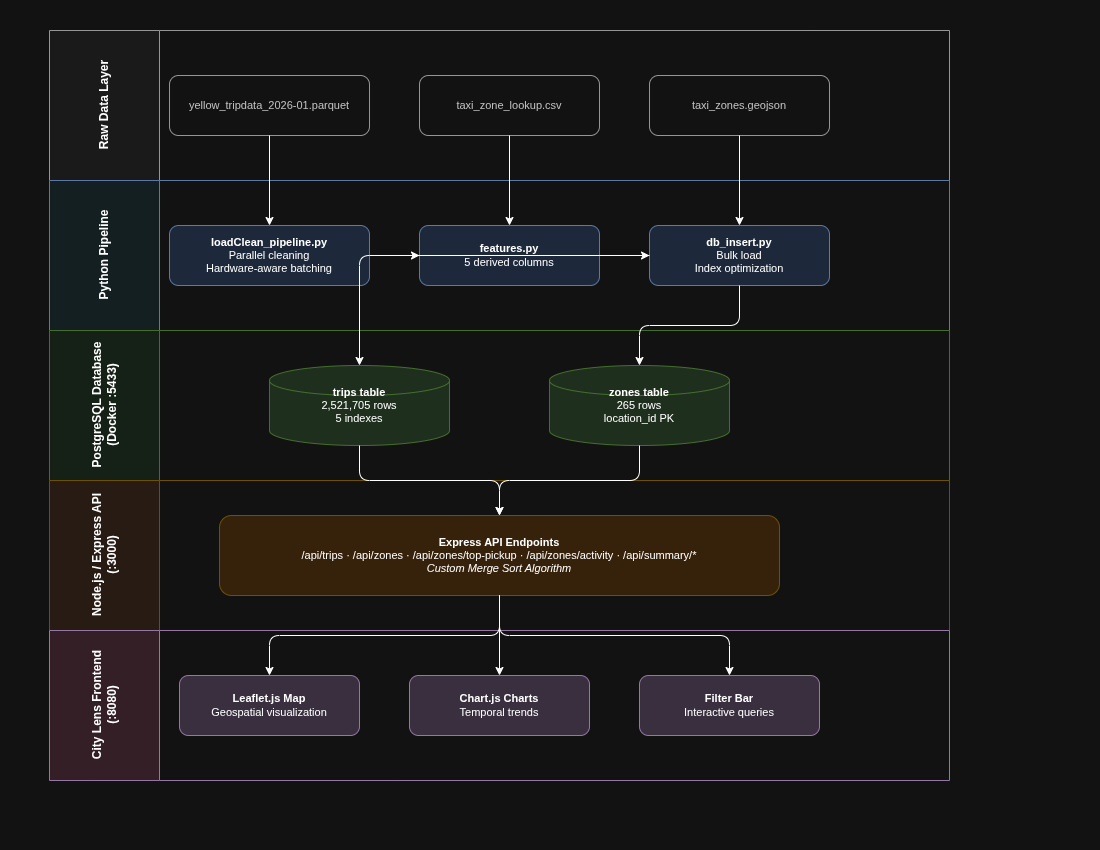

The diagram above was exported from draw.io. Its source (the exported page's mxGraphModel, read from the mxfile embedded in the PNG):
<mxGraphModel dx="2020" dy="1187" grid="1" gridSize="10" guides="1" tooltips="1" connect="1" arrows="1" fold="1" page="1" pageScale="1" pageWidth="1100" pageHeight="850" math="0" shadow="0">
  <root>
    <mxCell id="0" />
    <mxCell id="1" parent="0" />
    <mxCell id="9bg8vodhcwgbE2xKiBQp-1" parent="1" style="swimlane;horizontal=0;startSize=110;fillColor=#f5f5f5;strokeColor=#666666;html=1;fontStyle=1;" value="Raw Data Layer" vertex="1">
      <mxGeometry height="150" width="900" x="50" y="30" as="geometry" />
    </mxCell>
    <mxCell id="9bg8vodhcwgbE2xKiBQp-2" parent="9bg8vodhcwgbE2xKiBQp-1" style="rounded=1;whiteSpace=wrap;html=1;fillColor=#ffffff;strokeColor=#666666;fontColor=#333333;fontSize=11;" value="yellow_tripdata_2026-01.parquet" vertex="1">
      <mxGeometry height="60" width="200" x="120" y="45" as="geometry" />
    </mxCell>
    <mxCell id="9bg8vodhcwgbE2xKiBQp-3" parent="9bg8vodhcwgbE2xKiBQp-1" style="rounded=1;whiteSpace=wrap;html=1;fillColor=#ffffff;strokeColor=#666666;fontColor=#333333;fontSize=11;" value="taxi_zone_lookup.csv" vertex="1">
      <mxGeometry height="60" width="180" x="370" y="45" as="geometry" />
    </mxCell>
    <mxCell id="9bg8vodhcwgbE2xKiBQp-4" parent="9bg8vodhcwgbE2xKiBQp-1" style="rounded=1;whiteSpace=wrap;html=1;fillColor=#ffffff;strokeColor=#666666;fontColor=#333333;fontSize=11;" value="taxi_zones.geojson" vertex="1">
      <mxGeometry height="60" width="180" x="600" y="45" as="geometry" />
    </mxCell>
    <mxCell id="9bg8vodhcwgbE2xKiBQp-5" parent="1" style="swimlane;horizontal=0;startSize=110;fillColor=#e8f4f8;strokeColor=#6c8ebf;html=1;fontStyle=1;" value="Python Pipeline" vertex="1">
      <mxGeometry height="150" width="900" x="50" y="180" as="geometry" />
    </mxCell>
    <mxCell id="9bg8vodhcwgbE2xKiBQp-6" parent="9bg8vodhcwgbE2xKiBQp-5" style="rounded=1;whiteSpace=wrap;html=1;fillColor=#dae8fc;strokeColor=#6c8ebf;fontSize=11;" value="&lt;b&gt;loadClean_pipeline.py&lt;/b&gt;&lt;br&gt;Parallel cleaning&lt;br&gt;Hardware-aware batching" vertex="1">
      <mxGeometry height="60" width="200" x="120" y="45" as="geometry" />
    </mxCell>
    <mxCell id="9bg8vodhcwgbE2xKiBQp-7" parent="9bg8vodhcwgbE2xKiBQp-5" style="rounded=1;whiteSpace=wrap;html=1;fillColor=#dae8fc;strokeColor=#6c8ebf;fontSize=11;" value="&lt;b&gt;features.py&lt;/b&gt;&lt;br&gt;5 derived columns" vertex="1">
      <mxGeometry height="60" width="180" x="370" y="45" as="geometry" />
    </mxCell>
    <mxCell id="9bg8vodhcwgbE2xKiBQp-8" parent="9bg8vodhcwgbE2xKiBQp-5" style="rounded=1;whiteSpace=wrap;html=1;fillColor=#dae8fc;strokeColor=#6c8ebf;fontSize=11;" value="&lt;b&gt;db_insert.py&lt;/b&gt;&lt;br&gt;Bulk load&lt;br&gt;Index optimization" vertex="1">
      <mxGeometry height="60" width="180" x="600" y="45" as="geometry" />
    </mxCell>
    <mxCell id="9bg8vodhcwgbE2xKiBQp-9" parent="1" style="swimlane;horizontal=0;startSize=110;fillColor=#e8f5e9;strokeColor=#82b366;html=1;fontStyle=1;" value="PostgreSQL Database&lt;br&gt;(Docker :5433)" vertex="1">
      <mxGeometry height="150" width="900" x="50" y="330" as="geometry" />
    </mxCell>
    <mxCell id="9bg8vodhcwgbE2xKiBQp-10" parent="9bg8vodhcwgbE2xKiBQp-9" style="shape=cylinder3;whiteSpace=wrap;html=1;fillColor=#d5e8d4;strokeColor=#82b366;fontSize=11;" value="&lt;b&gt;trips table&lt;/b&gt;&lt;br&gt;2,521,705 rows&lt;br&gt;5 indexes" vertex="1">
      <mxGeometry height="80" width="180" x="220" y="35" as="geometry" />
    </mxCell>
    <mxCell id="9bg8vodhcwgbE2xKiBQp-11" parent="9bg8vodhcwgbE2xKiBQp-9" style="shape=cylinder3;whiteSpace=wrap;html=1;fillColor=#d5e8d4;strokeColor=#82b366;fontSize=11;" value="&lt;b&gt;zones table&lt;/b&gt;&lt;br&gt;265 rows&lt;br&gt;location_id PK" vertex="1">
      <mxGeometry height="80" width="180" x="500" y="35" as="geometry" />
    </mxCell>
    <mxCell id="9bg8vodhcwgbE2xKiBQp-12" parent="1" style="swimlane;horizontal=0;startSize=110;fillColor=#fff0e6;strokeColor=#d6b656;html=1;fontStyle=1;" value="Node.js / Express API&lt;br&gt;(:3000)" vertex="1">
      <mxGeometry height="150" width="900" x="50" y="480" as="geometry" />
    </mxCell>
    <mxCell id="9bg8vodhcwgbE2xKiBQp-13" parent="9bg8vodhcwgbE2xKiBQp-12" style="rounded=1;whiteSpace=wrap;html=1;fillColor=#ffe6cc;strokeColor=#d6b656;fontSize=11;" value="&lt;b&gt;Express API Endpoints&lt;/b&gt;&lt;br&gt;/api/trips · /api/zones · /api/zones/top-pickup · /api/zones/activity · /api/summary/*&lt;br&gt;&lt;i&gt;Custom Merge Sort Algorithm&lt;/i&gt;" vertex="1">
      <mxGeometry height="80" width="560" x="170" y="35" as="geometry" />
    </mxCell>
    <mxCell id="9bg8vodhcwgbE2xKiBQp-14" parent="1" style="swimlane;horizontal=0;startSize=110;fillColor=#fce4ec;strokeColor=#9673a6;html=1;fontStyle=1;" value="City Lens Frontend&lt;br&gt;(:8080)" vertex="1">
      <mxGeometry height="150" width="900" x="50" y="630" as="geometry" />
    </mxCell>
    <mxCell id="9bg8vodhcwgbE2xKiBQp-15" parent="9bg8vodhcwgbE2xKiBQp-14" style="rounded=1;whiteSpace=wrap;html=1;fillColor=#e1d5e7;strokeColor=#9673a6;fontSize=11;" value="&lt;b&gt;Leaflet.js Map&lt;/b&gt;&lt;br&gt;Geospatial visualization" vertex="1">
      <mxGeometry height="60" width="180" x="130" y="45" as="geometry" />
    </mxCell>
    <mxCell id="9bg8vodhcwgbE2xKiBQp-16" parent="9bg8vodhcwgbE2xKiBQp-14" style="rounded=1;whiteSpace=wrap;html=1;fillColor=#e1d5e7;strokeColor=#9673a6;fontSize=11;" value="&lt;b&gt;Chart.js Charts&lt;/b&gt;&lt;br&gt;Temporal trends" vertex="1">
      <mxGeometry height="60" width="180" x="360" y="45" as="geometry" />
    </mxCell>
    <mxCell id="9bg8vodhcwgbE2xKiBQp-17" parent="9bg8vodhcwgbE2xKiBQp-14" style="rounded=1;whiteSpace=wrap;html=1;fillColor=#e1d5e7;strokeColor=#9673a6;fontSize=11;" value="&lt;b&gt;Filter Bar&lt;/b&gt;&lt;br&gt;Interactive queries" vertex="1">
      <mxGeometry height="60" width="180" x="590" y="45" as="geometry" />
    </mxCell>
    <mxCell id="9bg8vodhcwgbE2xKiBQp-18" edge="1" parent="1" source="9bg8vodhcwgbE2xKiBQp-2" style="edgeStyle=orthogonalEdgeStyle;rounded=1;html=1;" target="9bg8vodhcwgbE2xKiBQp-6">
      <mxGeometry relative="1" as="geometry" />
    </mxCell>
    <mxCell id="9bg8vodhcwgbE2xKiBQp-19" edge="1" parent="1" source="9bg8vodhcwgbE2xKiBQp-3" style="edgeStyle=orthogonalEdgeStyle;rounded=1;html=1;" target="9bg8vodhcwgbE2xKiBQp-7">
      <mxGeometry relative="1" as="geometry" />
    </mxCell>
    <mxCell id="9bg8vodhcwgbE2xKiBQp-20" edge="1" parent="1" source="9bg8vodhcwgbE2xKiBQp-4" style="edgeStyle=orthogonalEdgeStyle;rounded=1;html=1;" target="9bg8vodhcwgbE2xKiBQp-8">
      <mxGeometry relative="1" as="geometry" />
    </mxCell>
    <mxCell id="9bg8vodhcwgbE2xKiBQp-21" edge="1" parent="1" source="9bg8vodhcwgbE2xKiBQp-6" style="edgeStyle=orthogonalEdgeStyle;rounded=1;html=1;" target="9bg8vodhcwgbE2xKiBQp-7">
      <mxGeometry relative="1" as="geometry" />
    </mxCell>
    <mxCell id="9bg8vodhcwgbE2xKiBQp-22" edge="1" parent="1" source="9bg8vodhcwgbE2xKiBQp-7" style="edgeStyle=orthogonalEdgeStyle;rounded=1;html=1;" target="9bg8vodhcwgbE2xKiBQp-8">
      <mxGeometry relative="1" as="geometry" />
    </mxCell>
    <mxCell id="9bg8vodhcwgbE2xKiBQp-23" edge="1" parent="1" source="9bg8vodhcwgbE2xKiBQp-8" style="edgeStyle=orthogonalEdgeStyle;rounded=1;html=1;" target="9bg8vodhcwgbE2xKiBQp-10">
      <mxGeometry relative="1" as="geometry" />
    </mxCell>
    <mxCell id="9bg8vodhcwgbE2xKiBQp-24" edge="1" parent="1" source="9bg8vodhcwgbE2xKiBQp-8" style="edgeStyle=orthogonalEdgeStyle;rounded=1;html=1;" target="9bg8vodhcwgbE2xKiBQp-11">
      <mxGeometry relative="1" as="geometry" />
    </mxCell>
    <mxCell id="9bg8vodhcwgbE2xKiBQp-25" edge="1" parent="1" source="9bg8vodhcwgbE2xKiBQp-10" style="edgeStyle=orthogonalEdgeStyle;rounded=1;html=1;" target="9bg8vodhcwgbE2xKiBQp-13">
      <mxGeometry relative="1" as="geometry" />
    </mxCell>
    <mxCell id="9bg8vodhcwgbE2xKiBQp-26" edge="1" parent="1" source="9bg8vodhcwgbE2xKiBQp-11" style="edgeStyle=orthogonalEdgeStyle;rounded=1;html=1;" target="9bg8vodhcwgbE2xKiBQp-13">
      <mxGeometry relative="1" as="geometry" />
    </mxCell>
    <mxCell id="9bg8vodhcwgbE2xKiBQp-27" edge="1" parent="1" source="9bg8vodhcwgbE2xKiBQp-13" style="edgeStyle=orthogonalEdgeStyle;rounded=1;html=1;" target="9bg8vodhcwgbE2xKiBQp-15">
      <mxGeometry relative="1" as="geometry" />
    </mxCell>
    <mxCell id="9bg8vodhcwgbE2xKiBQp-28" edge="1" parent="1" source="9bg8vodhcwgbE2xKiBQp-13" style="edgeStyle=orthogonalEdgeStyle;rounded=1;html=1;" target="9bg8vodhcwgbE2xKiBQp-16">
      <mxGeometry relative="1" as="geometry" />
    </mxCell>
    <mxCell id="9bg8vodhcwgbE2xKiBQp-29" edge="1" parent="1" source="9bg8vodhcwgbE2xKiBQp-13" style="edgeStyle=orthogonalEdgeStyle;rounded=1;html=1;" target="9bg8vodhcwgbE2xKiBQp-17">
      <mxGeometry relative="1" as="geometry" />
    </mxCell>
  </root>
</mxGraphModel>